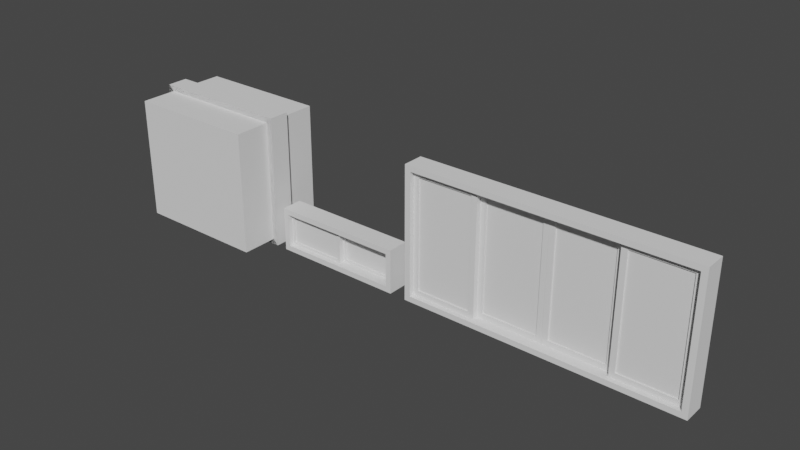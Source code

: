 # Source: window.blend  (saved by Blender 3.4.6; exported with 4.5.12 LTS)
import bpy
from mathutils import Matrix  # noqa: F401  (used for matrix-valued properties, if any)

bpy.ops.wm.read_factory_settings(use_empty=True)
scene = bpy.context.scene
scene.name = 'Scene'

# ---- collections
col_window = bpy.data.collections.new('Window'); scene.collection.children.link(col_window)
col_four = bpy.data.collections.new('Four'); col_window.children.link(col_four)
col_two = bpy.data.collections.new('Two'); col_window.children.link(col_two)
col_bathroom = bpy.data.collections.new('Bathroom'); col_window.children.link(col_bathroom)

# ---- world
world_world = bpy.data.worlds.new('World'); scene.world = world_world
world_world.use_nodes = True; world_world.node_tree.nodes.clear()
_N = world_world.node_tree.nodes; _L = world_world.node_tree.links
n0 = _N.new('ShaderNodeOutputWorld'); n0.name = 'World Output'; n0.location = (300, 300)
n1 = _N.new('ShaderNodeBackground'); n1.name = 'Background'; n1.location = (10, 300)
n1.inputs[0].default_value = (0.05088, 0.05088, 0.05088, 1.0)
_L.new(n1.outputs[0], n0.inputs[0])
n0.is_active_output = True
world_world.color = (0.05088, 0.05088, 0.05088)
world_world.use_sun_shadow = False
world_world.sun_shadow_jitter_overblur = 0.0

# ---- meshes
me_cube_011 = bpy.data.meshes.new('Cube.011')
me_cube_011.from_pydata([(0.25, 0.0125, 0.5), (0.25, 0.0125, -0.5), (0.25, -0.0125, 0.5), (0.25, -0.0125, -0.5), (-0.25, 0.0125, 0.5), (-0.25, 0.0125, -0.5), (-0.25, -0.0125, 0.5), (-0.25, -0.0125, -0.5)], [(5, 7), (0, 2), (6, 4), (3, 1)], [(3, 2, 6, 7), (5, 4, 0, 1)])
_uv = me_cube_011.uv_layers.new(name='UVMap')
_uv.uv.foreach_set('vector', [0.9367, 0.3376, 0.9367, 0.454, 0.8785, 0.454, 0.8785, 0.3376, 0.9313, 0.6985, 0.9313, 0.8149, 0.8731, 0.8149, 0.8731, 0.6985])
me_cube_011.use_mirror_vertex_groups = False
me_cube_011.update()
me_cube_011.normals_split_custom_set([tuple(v) for v in zip(*[iter([0.0, -1.0, 0.0, 0.0, -1.0, 0.0, 0.0, -1.0, 0.0, 0.0, -1.0, 0.0, 0.0, 1.0, 0.0, 0.0, 1.0, 0.0, 0.0, 1.0, 0.0, 0.0, 1.0, 0.0])] * 3)])
me_cube_010 = bpy.data.meshes.new('Cube.010')
me_cube_010.from_pydata([(0.25, 0.0125, 0.5), (0.25, 0.0125, -0.5), (0.25, -0.0125, 0.5), (0.25, -0.0125, -0.5), (-0.25, 0.0125, 0.5), (-0.25, 0.0125, -0.5), (-0.25, -0.0125, 0.5), (-0.25, -0.0125, -0.5)], [(5, 7), (0, 2), (6, 4), (3, 1)], [(3, 2, 6, 7), (5, 4, 0, 1)])
_uv = me_cube_010.uv_layers.new(name='UVMap')
_uv.uv.foreach_set('vector', [0.9328, 0.5821, 0.9328, 0.6985, 0.8746, 0.6985, 0.8746, 0.5821, 0.9328, 0.4657, 0.9328, 0.5821, 0.8746, 0.5821, 0.8746, 0.4657])
me_cube_010.use_mirror_vertex_groups = False
me_cube_010.update()
me_cube_010.normals_split_custom_set([tuple(v) for v in zip(*[iter([0.0, -1.0, 0.0, 0.0, -1.0, 0.0, 0.0, -1.0, 0.0, 0.0, -1.0, 0.0, 0.0, 1.0, 0.0, 0.0, 1.0, 0.0, 0.0, 1.0, 0.0, 0.0, 1.0, 0.0])] * 3)])
me_cube_009 = bpy.data.meshes.new('Cube.009')
me_cube_009.from_pydata([(0.25, 0.0125, 0.5), (0.25, 0.0125, -0.5), (0.25, -0.0125, 0.5), (0.25, -0.0125, -0.5), (-0.25, 0.0125, 0.5), (-0.25, 0.0125, -0.5), (-0.25, -0.0125, 0.5), (-0.25, -0.0125, -0.5)], [(5, 7), (0, 2), (6, 4), (3, 1)], [(3, 2, 6, 7), (5, 4, 0, 1)])
_uv = me_cube_009.uv_layers.new(name='UVMap')
_uv.uv.foreach_set('vector', [0.8731, 0.6985, 0.8731, 0.8149, 0.8149, 0.8149, 0.8149, 0.6985, 0.8785, 0.3376, 0.8785, 0.454, 0.8203, 0.454, 0.8203, 0.3376])
me_cube_009.use_mirror_vertex_groups = False
me_cube_009.update()
me_cube_009.normals_split_custom_set([tuple(v) for v in zip(*[iter([0.0, -1.0, 0.0, 0.0, -1.0, 0.0, 0.0, -1.0, 0.0, 0.0, -1.0, 0.0, 0.0, 1.0, 0.0, 0.0, 1.0, 0.0, 0.0, 1.0, 0.0, 0.0, 1.0, 0.0])] * 3)])
me_cube_008 = bpy.data.meshes.new('Cube.008')
me_cube_008.from_pydata([(0.25, 0.0125, 0.5), (0.25, 0.0125, -0.5), (0.25, -0.0125, 0.5), (0.25, -0.0125, -0.5), (-0.25, 0.0125, 0.5), (-0.25, 0.0125, -0.5), (-0.25, -0.0125, 0.5), (-0.25, -0.0125, -0.5)], [(5, 7), (0, 2), (6, 4), (3, 1)], [(3, 2, 6, 7), (5, 4, 0, 1)])
_uv = me_cube_008.uv_layers.new(name='UVMap')
_uv.uv.foreach_set('vector', [0.9313, 0.8149, 0.9313, 0.9313, 0.8731, 0.9313, 0.8731, 0.8149, 0.7567, 0.8149, 0.7567, 0.9313, 0.6985, 0.9313, 0.6985, 0.8149])
me_cube_008.use_mirror_vertex_groups = False
me_cube_008.update()
me_cube_008.normals_split_custom_set([tuple(v) for v in zip(*[iter([0.0, -1.0, 0.0, 0.0, -1.0, 0.0, 0.0, -1.0, 0.0, 0.0, -1.0, 0.0, 0.0, 1.0, 0.0, 0.0, 1.0, 0.0, 0.0, 1.0, 0.0, 0.0, 1.0, 0.0])] * 3)])
me_cube_012 = bpy.data.meshes.new('Cube.012')
me_cube_012.from_pydata([(-0.3, -0.025, -0.7104), (0.25, 0.025, 0.3396), (-0.3, -0.025, 0.3896), (0.25, 0.025, -0.6604), (-0.3, 0.025, -0.7104), (0.25, -0.025, 0.3396), (-0.3, 0.025, 0.3896), (0.25, -0.025, -0.6604), (-0.25, 0.025, 0.3396), (0.3, -0.025, -0.7104), (-0.25, 0.025, -0.6604), (0.3, -0.025, 0.3896), (0.3, 0.025, -0.7104), (-0.25, -0.025, 0.3396), (0.3, 0.025, 0.3896), (-0.25, -0.025, -0.6604)], [], [(0, 2, 6, 4), (10, 4, 6, 14, 12, 3, 1, 8), (12, 4, 10, 3), (12, 14, 11, 9), (7, 9, 11, 2, 0, 15, 13, 5), (15, 0, 9, 7), (8, 1, 5, 13), (8, 13, 15, 10), (10, 15, 7, 3), (5, 1, 3, 7)])
_uv = me_cube_012.uv_layers.new(name='UVMap')
_uv.uv.foreach_set('vector', [0.5763, 0.8265, 0.5763, 0.9546, 0.5704, 0.9546, 0.5704, 0.8265, 0.4133, 0.7043, 0.4191, 0.6985, 0.4191, 0.8265, 0.3492, 0.8265, 0.3492, 0.6985, 0.3551, 0.7043, 0.3551, 0.8207, 0.4133, 0.8207, 0.3492, 0.6985, 0.4191, 0.6985, 0.4133, 0.7043, 0.3551, 0.7043, 0.5821, 0.8265, 0.5821, 0.9546, 0.5763, 0.9546, 0.5763, 0.8265, 0.553, 0.7043, 0.5588, 0.6985, 0.5588, 0.8265, 0.4889, 0.8265, 0.4889, 0.6985, 0.4948, 0.7043, 0.4948, 0.8207, 0.553, 0.8207, 0.4948, 0.7043, 0.4889, 0.6985, 0.5588, 0.6985, 0.553, 0.7043, 0.6927, 0.8265, 0.6927, 0.8847, 0.6868, 0.8847, 0.6868, 0.8265, 0.6112, 0.943, 0.6054, 0.943, 0.6054, 0.8265, 0.6112, 0.8265, 0.6922, 0.291, 0.6864, 0.291, 0.6864, 0.2328, 0.6922, 0.2328, 0.6054, 0.943, 0.5995, 0.943, 0.5995, 0.8265, 0.6054, 0.8265])
me_cube_012.update()
me_cube_012.normals_split_custom_set([tuple(v) for v in zip(*[iter([-1.0, 0.0, 0.0, -1.0, 0.0, 0.0, -1.0, 0.0, 0.0, -1.0, 0.0, 0.0, 0.0, 1.0, 0.0, 0.0, 1.0, 0.0, 0.0, 1.0, 0.0, 0.0, 1.0, 0.0, 0.0, 1.0, 0.0, 0.0, 1.0, 0.0, 0.0, 1.0, 0.0, 0.0, 1.0, 0.0, 0.0, 1.0, 0.0, 0.0, 1.0, 0.0, 0.0, 1.0, 0.0, 0.0, 1.0, 0.0, 1.0, 0.0, 0.0, 1.0, 0.0, 0.0, 1.0, 0.0, 0.0, 1.0, 0.0, 0.0, 0.0, -1.0, 0.0, 0.0, -1.0, 0.0, 0.0, -1.0, 0.0, 0.0, -1.0, 0.0, 0.0, -1.0, 0.0, 0.0, -1.0, 0.0, 0.0, -1.0, 0.0, 0.0, -1.0, 0.0, 0.0, -1.0, 4.233e-09, 0.0, -1.0, 4.233e-09, 0.0, -1.0, 4.233e-09, 0.0, -1.0, 4.233e-09, 0.0, 0.0, -1.0, 0.0, 0.0, -1.0, 0.0, 0.0, -1.0, 0.0, 0.0, -1.0, 1.0, 0.0, 0.0, 1.0, 0.0, 0.0, 1.0, 0.0, 0.0, 1.0, 0.0, 0.0, 0.0, 0.0, 1.0, 0.0, 0.0, 1.0, 0.0, 0.0, 1.0, 0.0, 0.0, 1.0, -1.0, 0.0, 0.0, -1.0, 0.0, 0.0, -1.0, 0.0, 0.0, -1.0, 0.0, 0.0])] * 3)])
me_cube_013 = bpy.data.meshes.new('Cube.013')
me_cube_013.from_pydata([(-0.2065, -0.0321, -0.6505), (-0.194, 0.007897, -0.1505), (0.3435, 0.0179, 0.3995), (-0.194, 0.007897, -0.05048), (-0.2065, -0.0321, 0.4495), (0.3435, 0.0179, -0.6005), (-0.2065, 0.0179, -0.6505), (-0.169, 0.007897, -0.1505), (0.3435, -0.0321, 0.3995), (-0.169, 0.007897, -0.05048), (-0.2065, 0.0179, 0.4495), (0.3435, -0.0321, -0.6005), (-0.1565, 0.0179, 0.3995), (0.3935, -0.0321, -0.6505), (-0.1565, 0.0179, -0.6005), (0.3935, -0.0321, 0.4495), (0.3935, 0.0179, -0.6505), (-0.1565, -0.0321, 0.3995), (0.3935, 0.0179, 0.4495), (-0.1565, -0.0321, -0.6005), (-0.169, 0.0179, -0.1505), (-0.169, 0.0179, -0.05048), (-0.194, 0.0179, -0.1505), (-0.194, 0.0179, -0.05048)], [], [(0, 4, 10, 6), (12, 14, 20, 21), (14, 6, 10, 18, 16, 5, 2, 12, 21, 23, 22, 20), (16, 6, 14, 5), (16, 18, 15, 13), (15, 4, 0, 19, 17, 8, 11, 13), (19, 0, 13, 11), (12, 2, 8, 17), (12, 17, 19, 14), (14, 19, 11, 5), (8, 2, 5, 11), (23, 3, 1, 22), (20, 7, 9, 21), (7, 1, 3, 9), (22, 1, 7, 20), (9, 3, 23, 21)])
me_cube_013.polygons.foreach_set('material_index', [0, 0, 0, 0, 0, 0, 0, 0, 0, 0, 0, 567, 567, 567, 567, 567])
_uv = me_cube_013.uv_layers.new(name='UVMap')
_uv.uv.foreach_set('vector', [0.5937, 0.8265, 0.5937, 0.9546, 0.5879, 0.9546, 0.5879, 0.8265, 0.4831, 0.8207, 0.4831, 0.7043, 0.4846, 0.7567, 0.4846, 0.7683, 0.4831, 0.7043, 0.4889, 0.6985, 0.4889, 0.8265, 0.4191, 0.8265, 0.4191, 0.6985, 0.4249, 0.7043, 0.4249, 0.8207, 0.4831, 0.8207, 0.4846, 0.7683, 0.4875, 0.7683, 0.4875, 0.7567, 0.4846, 0.7567, 0.4191, 0.6985, 0.4889, 0.6985, 0.4831, 0.7043, 0.4249, 0.7043, 0.5879, 0.8265, 0.5879, 0.9546, 0.5821, 0.9546, 0.5821, 0.8265, 0.1397, 0.8265, 0.06985, 0.8265, 0.06985, 0.6985, 0.07567, 0.7043, 0.07567, 0.8207, 0.1339, 0.8207, 0.1339, 0.7043, 0.1397, 0.6985, 0.07567, 0.7043, 0.06985, 0.6985, 0.1397, 0.6985, 0.1339, 0.7043, 0.5122, 0.8731, 0.5122, 0.9313, 0.5064, 0.9313, 0.5064, 0.8731, 0.6636, 0.943, 0.6577, 0.943, 0.6577, 0.8265, 0.6636, 0.8265, 0.4959, 0.9313, 0.4901, 0.9313, 0.4901, 0.8731, 0.4959, 0.8731, 0.6694, 0.943, 0.6636, 0.943, 0.6636, 0.8265, 0.6694, 0.8265, 0.7142, 0.3027, 0.713, 0.3027, 0.713, 0.291, 0.7142, 0.291, 0.7119, 0.291, 0.713, 0.291, 0.713, 0.3027, 0.7119, 0.3027, 0.6985, 0.291, 0.7014, 0.291, 0.7014, 0.3027, 0.6985, 0.3027, 0.6817, 0.2939, 0.6806, 0.2939, 0.6806, 0.291, 0.6817, 0.291, 0.6806, 0.2969, 0.6806, 0.2939, 0.6817, 0.2939, 0.6817, 0.2969])
me_cube_013.update()
me_cube_013.normals_split_custom_set([tuple(v) for v in zip(*[iter([-1.0, 0.0, 0.0, -1.0, 0.0, 0.0, -1.0, 0.0, 0.0, -1.0, 0.0, 0.0, 0.0, 1.0, 0.0, 0.0, 1.0, 0.0, 0.0, 1.0, 0.0, 0.0, 1.0, 0.0, 0.0, 1.0, -5.437e-09, 0.0, 1.0, -5.437e-09, 0.0, 1.0, -5.437e-09, 0.0, 1.0, -5.437e-09, 0.0, 1.0, -5.437e-09, 0.0, 1.0, -5.437e-09, 0.0, 1.0, -5.437e-09, 0.0, 1.0, -5.437e-09, 0.0, 1.0, -5.437e-09, 0.0, 1.0, -5.437e-09, 0.0, 1.0, -5.437e-09, 0.0, 1.0, -5.437e-09, 0.0, 1.0, 0.0, 0.0, 1.0, 0.0, 0.0, 1.0, 0.0, 0.0, 1.0, 0.0, 1.0, 0.0, 0.0, 1.0, 0.0, 0.0, 1.0, 0.0, 0.0, 1.0, 0.0, 0.0, 0.0, -1.0, 7.907e-09, 0.0, -1.0, 7.907e-09, 0.0, -1.0, 7.907e-09, 0.0, -1.0, 7.907e-09, 0.0, -1.0, 7.907e-09, 0.0, -1.0, 7.907e-09, 0.0, -1.0, 7.907e-09, 0.0, -1.0, 7.907e-09, 0.0, -1.0, -3.81e-08, 0.0, -1.0, -3.81e-08, 0.0, -1.0, -3.81e-08, 0.0, -1.0, -3.81e-08, 0.0, 0.0, -1.0, 0.0, 0.0, -1.0, 0.0, 0.0, -1.0, 0.0, 0.0, -1.0, 1.0, 0.0, 0.0, 1.0, 0.0, 0.0, 1.0, 0.0, 0.0, 1.0, 0.0, 0.0, 0.0, 0.0, 1.0, 0.0, 0.0, 1.0, 0.0, 0.0, 1.0, 0.0, 0.0, 1.0, -1.0, 0.0, 0.0, -1.0, 0.0, 0.0, -1.0, 0.0, 0.0, -1.0, 0.0, 0.0, 1.0, 0.0, 0.0, 1.0, 0.0, 0.0, 1.0, 0.0, 0.0, 1.0, 0.0, 0.0, -1.0, 0.0, 0.0, -1.0, 0.0, 0.0, -1.0, 0.0, 0.0, -1.0, 0.0, 0.0, 0.0, 1.0, 0.0, 0.0, 1.0, 0.0, 0.0, 1.0, 0.0, 0.0, 1.0, 0.0, 0.0, 0.0, 1.0, 0.0, 0.0, 1.0, 0.0, 0.0, 1.0, 0.0, 0.0, 1.0, 0.0, 0.0, -1.0, 0.0, 0.0, -1.0, 0.0, 0.0, -1.0, 0.0, 0.0, -1.0])] * 3)])
me_cube_015 = bpy.data.meshes.new('Cube.015')
me_cube_015.from_pydata([(-0.3935, -0.0321, -0.6505), (0.169, 0.007897, -0.1505), (0.1565, 0.0179, 0.3995), (0.169, 0.007897, -0.05048), (-0.3935, -0.0321, 0.4495), (0.1565, 0.0179, -0.6005), (-0.3935, 0.0179, -0.6505), (0.194, 0.007897, -0.1505), (0.1565, -0.0321, 0.3995), (0.194, 0.007897, -0.05048), (-0.3935, 0.0179, 0.4495), (0.1565, -0.0321, -0.6005), (-0.3435, 0.0179, 0.3995), (0.2065, -0.0321, -0.6505), (-0.3435, 0.0179, -0.6005), (0.2065, -0.0321, 0.4495), (0.2065, 0.0179, -0.6505), (-0.3435, -0.0321, 0.3995), (0.2065, 0.0179, 0.4495), (-0.3435, -0.0321, -0.6005), (0.194, 0.0179, -0.1505), (0.194, 0.0179, -0.05048), (0.169, 0.0179, -0.1505), (0.169, 0.0179, -0.05048)], [], [(0, 4, 10, 6), (12, 14, 6, 10, 18, 16, 5, 22, 20, 21, 23, 2), (22, 5, 2, 23), (16, 6, 14, 5), (16, 18, 15, 13), (15, 4, 0, 19, 17, 8, 11, 13), (19, 0, 13, 11), (12, 2, 8, 17), (12, 17, 19, 14), (14, 19, 11, 5), (8, 2, 5, 11), (23, 3, 1, 22), (20, 7, 9, 21), (7, 1, 3, 9), (22, 1, 7, 20), (9, 3, 23, 21)])
me_cube_015.polygons.foreach_set('material_index', [0, 0, 0, 0, 0, 0, 0, 0, 0, 0, 0, 567, 567, 567, 567, 567])
_uv = me_cube_015.uv_layers.new(name='UVMap')
_uv.uv.foreach_set('vector', [0.5402, 0.8265, 0.5402, 0.9546, 0.5343, 0.9546, 0.5343, 0.8265, 0.06403, 0.8207, 0.06403, 0.7043, 0.06985, 0.6985, 0.06985, 0.8265, 0.0, 0.8265, 1.49e-08, 0.6985, 0.005821, 0.7043, 0.004366, 0.7567, 0.001455, 0.7567, 0.001455, 0.7683, 0.004366, 0.7683, 0.005821, 0.8207, 0.004366, 0.7567, 0.005821, 0.7043, 0.005821, 0.8207, 0.004366, 0.7683, 1.49e-08, 0.6985, 0.06985, 0.6985, 0.06403, 0.7043, 0.005821, 0.7043, 0.5646, 0.8265, 0.5646, 0.9546, 0.5588, 0.9546, 0.5588, 0.8265, 0.6985, 0.8265, 0.6286, 0.8265, 0.6286, 0.6985, 0.6345, 0.7043, 0.6345, 0.8207, 0.6927, 0.8207, 0.6927, 0.7043, 0.6985, 0.6985, 0.6345, 0.7043, 0.6286, 0.6985, 0.6985, 0.6985, 0.6927, 0.7043, 0.3795, 0.8847, 0.3795, 0.943, 0.3737, 0.943, 0.3737, 0.8847, 0.6577, 0.943, 0.6519, 0.943, 0.6519, 0.8265, 0.6577, 0.8265, 0.5239, 0.9313, 0.518, 0.9313, 0.518, 0.8731, 0.5239, 0.8731, 0.6345, 0.943, 0.6286, 0.943, 0.6286, 0.8265, 0.6345, 0.8265, 0.7119, 0.3027, 0.7107, 0.3027, 0.7107, 0.291, 0.7119, 0.291, 0.7084, 0.291, 0.7095, 0.291, 0.7095, 0.3027, 0.7084, 0.3027, 0.7043, 0.291, 0.7072, 0.291, 0.7072, 0.3027, 0.7043, 0.3027, 0.6829, 0.2969, 0.6817, 0.2969, 0.6817, 0.2939, 0.6829, 0.2939, 0.6806, 0.2998, 0.6806, 0.2969, 0.6817, 0.2969, 0.6817, 0.2998])
me_cube_015.update()
me_cube_015.normals_split_custom_set([tuple(v) for v in zip(*[iter([-1.0, 0.0, 0.0, -1.0, 0.0, 0.0, -1.0, 0.0, 0.0, -1.0, 0.0, 0.0, 0.0, 1.0, -1.064e-09, 0.0, 1.0, -1.064e-09, 0.0, 1.0, -1.064e-09, 0.0, 1.0, -1.064e-09, 0.0, 1.0, -1.064e-09, 0.0, 1.0, -1.064e-09, 0.0, 1.0, -1.064e-09, 0.0, 1.0, -1.064e-09, 0.0, 1.0, -1.064e-09, 0.0, 1.0, -1.064e-09, 0.0, 1.0, -1.064e-09, 0.0, 1.0, -1.064e-09, 0.0, 1.0, 0.0, 0.0, 1.0, 0.0, 0.0, 1.0, 0.0, 0.0, 1.0, 0.0, 0.0, 1.0, 0.0, 0.0, 1.0, 0.0, 0.0, 1.0, 0.0, 0.0, 1.0, 0.0, 1.0, 0.0, 0.0, 1.0, 0.0, 0.0, 1.0, 0.0, 0.0, 1.0, 0.0, 0.0, 0.0, -1.0, 0.0, 0.0, -1.0, 0.0, 0.0, -1.0, 0.0, 0.0, -1.0, 0.0, 0.0, -1.0, 0.0, 0.0, -1.0, 0.0, 0.0, -1.0, 0.0, 0.0, -1.0, 0.0, 0.0, -1.0, 0.0, 0.0, -1.0, 0.0, 0.0, -1.0, 0.0, 0.0, -1.0, 0.0, 0.0, 0.0, -1.0, 0.0, 0.0, -1.0, 0.0, 0.0, -1.0, 0.0, 0.0, -1.0, 1.0, 0.0, 0.0, 1.0, 0.0, 0.0, 1.0, 0.0, 0.0, 1.0, 0.0, 0.0, 0.0, 0.0, 1.0, 0.0, 0.0, 1.0, 0.0, 0.0, 1.0, 0.0, 0.0, 1.0, -1.0, 0.0, 0.0, -1.0, 0.0, 0.0, -1.0, 0.0, 0.0, -1.0, 0.0, 0.0, 1.0, 0.0, 0.0, 1.0, 0.0, 0.0, 1.0, 0.0, 0.0, 1.0, 0.0, 0.0, -1.0, 0.0, 0.0, -1.0, 0.0, 0.0, -1.0, 0.0, 0.0, -1.0, 0.0, 0.0, 0.0, 1.0, 0.0, 0.0, 1.0, 0.0, 0.0, 1.0, 0.0, 0.0, 1.0, 0.0, 0.0, 0.0, 1.0, 0.0, 0.0, 1.0, 0.0, 0.0, 1.0, 0.0, 0.0, 1.0, 0.0, 0.0, -1.0, 0.0, 0.0, -1.0, 0.0, 0.0, -1.0, 0.0, 0.0, -1.0])] * 3)])
me_cube_014 = bpy.data.meshes.new('Cube.014')
me_cube_014.from_pydata([(-0.3, -0.025, -0.7104), (0.25, 0.025, 0.3396), (-0.3, -0.025, 0.3896), (0.25, 0.025, -0.6604), (-0.3, 0.025, -0.7104), (0.25, -0.025, 0.3396), (-0.3, 0.025, 0.3896), (0.25, -0.025, -0.6604), (-0.25, 0.025, 0.3396), (0.3, -0.025, -0.7104), (-0.25, 0.025, -0.6604), (0.3, -0.025, 0.3896), (0.3, 0.025, -0.7104), (-0.25, -0.025, 0.3396), (0.3, 0.025, 0.3896), (-0.25, -0.025, -0.6604)], [], [(0, 2, 6, 4), (10, 4, 6, 14, 12, 3, 1, 8), (12, 4, 10, 3), (12, 14, 11, 9), (7, 9, 11, 2, 0, 15, 13, 5), (15, 0, 9, 7), (8, 1, 5, 13), (8, 13, 15, 10), (10, 15, 7, 3), (5, 1, 3, 7)])
_uv = me_cube_014.uv_layers.new(name='UVMap')
_uv.uv.foreach_set('vector', [0.5704, 0.8265, 0.5704, 0.9546, 0.5646, 0.9546, 0.5646, 0.8265, 0.2037, 0.7043, 0.2095, 0.6985, 0.2095, 0.8265, 0.1397, 0.8265, 0.1397, 0.6985, 0.1455, 0.7043, 0.1455, 0.8207, 0.2037, 0.8207, 0.1397, 0.6985, 0.2095, 0.6985, 0.2037, 0.7043, 0.1455, 0.7043, 0.546, 0.8265, 0.546, 0.9546, 0.5402, 0.9546, 0.5402, 0.8265, 0.2736, 0.7043, 0.2794, 0.6985, 0.2794, 0.8265, 0.2095, 0.8265, 0.2095, 0.6985, 0.2154, 0.7043, 0.2154, 0.8207, 0.2736, 0.8207, 0.2154, 0.7043, 0.2095, 0.6985, 0.2794, 0.6985, 0.2736, 0.7043, 0.698, 0.2328, 0.698, 0.291, 0.6922, 0.291, 0.6922, 0.2328, 0.5995, 0.943, 0.5937, 0.943, 0.5937, 0.8265, 0.5995, 0.8265, 0.6864, 0.291, 0.6806, 0.291, 0.6806, 0.2328, 0.6864, 0.2328, 0.617, 0.943, 0.6112, 0.943, 0.6112, 0.8265, 0.617, 0.8265])
me_cube_014.update()
me_cube_014.normals_split_custom_set([tuple(v) for v in zip(*[iter([-1.0, 0.0, 0.0, -1.0, 0.0, 0.0, -1.0, 0.0, 0.0, -1.0, 0.0, 0.0, 0.0, 1.0, 0.0, 0.0, 1.0, 0.0, 0.0, 1.0, 0.0, 0.0, 1.0, 0.0, 0.0, 1.0, 0.0, 0.0, 1.0, 0.0, 0.0, 1.0, 0.0, 0.0, 1.0, 0.0, 0.0, 1.0, 0.0, 0.0, 1.0, 0.0, 0.0, 1.0, 0.0, 0.0, 1.0, 0.0, 1.0, 0.0, 0.0, 1.0, 0.0, 0.0, 1.0, 0.0, 0.0, 1.0, 0.0, 0.0, 0.0, -1.0, 0.0, 0.0, -1.0, 0.0, 0.0, -1.0, 0.0, 0.0, -1.0, 0.0, 0.0, -1.0, 0.0, 0.0, -1.0, 0.0, 0.0, -1.0, 0.0, 0.0, -1.0, 0.0, 0.0, -1.0, 4.233e-09, 0.0, -1.0, 4.233e-09, 0.0, -1.0, 4.233e-09, 0.0, -1.0, 4.233e-09, 0.0, 0.0, -1.0, 0.0, 0.0, -1.0, 0.0, 0.0, -1.0, 0.0, 0.0, -1.0, 1.0, 0.0, 0.0, 1.0, 0.0, 0.0, 1.0, 0.0, 0.0, 1.0, 0.0, 0.0, 0.0, 0.0, 1.0, 0.0, 0.0, 1.0, 0.0, 0.0, 1.0, 0.0, 0.0, 1.0, -1.0, 0.0, 0.0, -1.0, 0.0, 0.0, -1.0, 0.0, 0.0, -1.0, 0.0, 0.0])] * 3)])
me_cube = bpy.data.meshes.new('Cube')
me_cube.from_pydata([(1.25, 0.095, 0.6), (1.198, 0.095, 0.55), (1.25, 0.095, -0.6), (1.198, 0.095, -0.55), (1.25, -0.095, 0.6), (1.198, -0.095, 0.55), (1.25, -0.095, -0.6), (1.198, -0.095, -0.55), (-1.25, 0.095, 0.6), (-1.198, 0.095, 0.55), (-1.25, 0.095, -0.6), (-1.198, 0.095, -0.55), (-1.25, -0.095, 0.6), (-1.198, -0.095, 0.55), (-1.198, -0.095, -0.55), (-1.25, -0.095, -0.6)], [], [(14, 13, 12, 15), (14, 15, 6, 4, 12, 13, 5, 7), (1, 0, 2, 3), (2, 10, 8, 0, 1, 9, 11, 3), (1, 5, 13, 9), (14, 11, 9, 13), (7, 3, 11, 14), (5, 1, 3, 7), (2, 0, 4, 6), (4, 0, 8, 12), (10, 2, 6, 15), (10, 15, 12, 8)])
_uv = me_cube.uv_layers.new(name='UVMap')
_uv.uv.foreach_set('vector', [0.8324, 0.006063, 0.7043, 0.006063, 0.6985, 0.0, 0.8382, 0.0, 0.8324, 0.006063, 0.8382, 0.0, 0.8382, 0.291, 0.6985, 0.291, 0.6985, 0.0, 0.7043, 0.006063, 0.7043, 0.285, 0.8324, 0.285, 0.844, 0.006063, 0.8382, 0.0, 0.9779, 0.0, 0.9721, 0.006063, 0.9779, 0.0, 0.9779, 0.291, 0.8382, 0.291, 0.8382, 0.0, 0.844, 0.006063, 0.844, 0.285, 0.9721, 0.285, 0.9721, 0.006063, 1.0, 0.2789, 0.9779, 0.2789, 0.9779, 0.0, 1.0, 0.0, 0.1618, 0.8265, 0.1839, 0.8265, 0.1839, 0.9546, 0.1618, 0.9546, 0.977, 0.4657, 0.9992, 0.4657, 0.9992, 0.7446, 0.977, 0.7446, 0.1618, 0.9546, 0.1397, 0.9546, 0.1397, 0.8265, 0.1618, 0.8265, 0.9534, 0.8149, 0.9534, 0.9546, 0.9313, 0.9546, 0.9313, 0.8149, 0.9328, 0.4657, 0.9549, 0.4657, 0.9549, 0.7567, 0.9328, 0.7567, 0.977, 0.4657, 0.977, 0.7567, 0.9549, 0.7567, 0.9549, 0.4657, 0.9367, 0.3143, 0.9588, 0.3143, 0.9588, 0.454, 0.9367, 0.454])
me_cube.use_mirror_vertex_groups = False
me_cube.update()
me_cube.normals_split_custom_set([tuple(v) for v in zip(*[iter([0.0, -1.0, 0.0, 0.0, -1.0, 0.0, 0.0, -1.0, 0.0, 0.0, -1.0, 0.0, 0.0, -1.0, 0.0, 0.0, -1.0, 0.0, 0.0, -1.0, 0.0, 0.0, -1.0, 0.0, 0.0, -1.0, 0.0, 0.0, -1.0, 0.0, 0.0, -1.0, 0.0, 0.0, -1.0, 0.0, 0.0, 1.0, 0.0, 0.0, 1.0, 0.0, 0.0, 1.0, 0.0, 0.0, 1.0, 0.0, 0.0, 1.0, 0.0, 0.0, 1.0, 0.0, 0.0, 1.0, 0.0, 0.0, 1.0, 0.0, 0.0, 1.0, 0.0, 0.0, 1.0, 0.0, 0.0, 1.0, 0.0, 0.0, 1.0, 0.0, 0.0, 0.0, -1.0, 0.0, 0.0, -1.0, 0.0, 0.0, -1.0, 0.0, 0.0, -1.0, 1.0, 0.0, 0.0, 1.0, 0.0, 0.0, 1.0, 0.0, 0.0, 1.0, 0.0, 0.0, 0.0, 0.0, 1.0, 0.0, 0.0, 1.0, 0.0, 0.0, 1.0, 0.0, 0.0, 1.0, -1.0, 0.0, 0.0, -1.0, 0.0, 0.0, -1.0, 0.0, 0.0, -1.0, 0.0, 0.0, 1.0, 0.0, 0.0, 1.0, 0.0, 0.0, 1.0, 0.0, 0.0, 1.0, 0.0, 0.0, 0.0, 0.0, 1.0, 0.0, 0.0, 1.0, 0.0, 0.0, 1.0, 0.0, 0.0, 1.0, 0.0, 0.0, -1.0, 0.0, 0.0, -1.0, 0.0, 0.0, -1.0, 0.0, 0.0, -1.0, -1.0, 0.0, 0.0, -1.0, 0.0, 0.0, -1.0, 0.0, 0.0, -1.0, 0.0, 0.0])] * 3)])
me_cube_001 = bpy.data.meshes.new('Cube.001')
me_cube_001.from_pydata([(-0.3935, -0.0321, -0.6505), (0.169, 0.007897, -0.1505), (0.1565, 0.0179, 0.3995), (0.169, 0.007897, -0.05048), (-0.3935, -0.0321, 0.4495), (0.1565, 0.0179, -0.6005), (-0.3935, 0.0179, -0.6505), (0.194, 0.007897, -0.1505), (0.1565, -0.0321, 0.3995), (0.194, 0.007897, -0.05048), (-0.3935, 0.0179, 0.4495), (0.1565, -0.0321, -0.6005), (-0.3435, 0.0179, 0.3995), (0.2065, -0.0321, -0.6505), (-0.3435, 0.0179, -0.6005), (0.2065, -0.0321, 0.4495), (0.2065, 0.0179, -0.6505), (-0.3435, -0.0321, 0.3995), (0.2065, 0.0179, 0.4495), (-0.3435, -0.0321, -0.6005), (0.194, 0.0179, -0.1505), (0.194, 0.0179, -0.05048), (0.169, 0.0179, -0.1505), (0.169, 0.0179, -0.05048)], [], [(0, 4, 10, 6), (12, 14, 6, 10, 18, 16, 5, 22, 20, 21, 23, 2), (22, 5, 2, 23), (16, 6, 14, 5), (16, 18, 15, 13), (15, 4, 0, 19, 17, 8, 11, 13), (19, 0, 13, 11), (12, 2, 8, 17), (12, 17, 19, 14), (14, 19, 11, 5), (8, 2, 5, 11), (23, 3, 1, 22), (20, 7, 9, 21), (7, 1, 3, 9), (22, 1, 7, 20), (9, 3, 23, 21)])
me_cube_001.polygons.foreach_set('material_index', [0, 0, 0, 0, 0, 0, 0, 0, 0, 0, 0, 567, 567, 567, 567, 567])
_uv = me_cube_001.uv_layers.new(name='UVMap')
_uv.uv.foreach_set('vector', [0.5518, 0.8265, 0.5518, 0.9546, 0.546, 0.9546, 0.546, 0.8265, 0.6228, 0.8207, 0.6228, 0.7043, 0.6286, 0.6985, 0.6286, 0.8265, 0.5588, 0.8265, 0.5588, 0.6985, 0.5646, 0.7043, 0.5632, 0.7567, 0.5602, 0.7567, 0.5602, 0.7683, 0.5632, 0.7683, 0.5646, 0.8207, 0.5632, 0.7567, 0.5646, 0.7043, 0.5646, 0.8207, 0.5632, 0.7683, 0.5588, 0.6985, 0.6286, 0.6985, 0.6228, 0.7043, 0.5646, 0.7043, 0.5576, 0.8265, 0.5576, 0.9546, 0.5518, 0.9546, 0.5518, 0.8265, 0.3492, 0.8265, 0.2794, 0.8265, 0.2794, 0.6985, 0.2852, 0.7043, 0.2852, 0.8207, 0.3434, 0.8207, 0.3434, 0.7043, 0.3492, 0.6985, 0.2852, 0.7043, 0.2794, 0.6985, 0.3492, 0.6985, 0.3434, 0.7043, 0.9371, 0.7567, 0.9371, 0.8149, 0.9313, 0.8149, 0.9313, 0.7567, 0.6403, 0.943, 0.6345, 0.943, 0.6345, 0.8265, 0.6403, 0.8265, 0.3737, 0.943, 0.3679, 0.943, 0.3679, 0.8847, 0.3737, 0.8847, 0.6228, 0.943, 0.617, 0.943, 0.617, 0.8265, 0.6228, 0.8265, 0.7107, 0.3027, 0.7095, 0.3027, 0.7095, 0.291, 0.7107, 0.291, 0.7072, 0.291, 0.7084, 0.291, 0.7084, 0.3027, 0.7072, 0.3027, 0.7014, 0.291, 0.7043, 0.291, 0.7043, 0.3027, 0.7014, 0.3027, 0.6829, 0.2939, 0.6817, 0.2939, 0.6817, 0.291, 0.6829, 0.291, 0.6817, 0.2998, 0.6817, 0.2969, 0.6829, 0.2969, 0.6829, 0.2998])
me_cube_001.update()
me_cube_001.normals_split_custom_set([tuple(v) for v in zip(*[iter([-1.0, 0.0, 0.0, -1.0, 0.0, 0.0, -1.0, 0.0, 0.0, -1.0, 0.0, 0.0, 0.0, 1.0, -1.064e-09, 0.0, 1.0, -1.064e-09, 0.0, 1.0, -1.064e-09, 0.0, 1.0, -1.064e-09, 0.0, 1.0, -1.064e-09, 0.0, 1.0, -1.064e-09, 0.0, 1.0, -1.064e-09, 0.0, 1.0, -1.064e-09, 0.0, 1.0, -1.064e-09, 0.0, 1.0, -1.064e-09, 0.0, 1.0, -1.064e-09, 0.0, 1.0, -1.064e-09, 0.0, 1.0, 0.0, 0.0, 1.0, 0.0, 0.0, 1.0, 0.0, 0.0, 1.0, 0.0, 0.0, 1.0, 0.0, 0.0, 1.0, 0.0, 0.0, 1.0, 0.0, 0.0, 1.0, 0.0, 1.0, 0.0, 0.0, 1.0, 0.0, 0.0, 1.0, 0.0, 0.0, 1.0, 0.0, 0.0, 0.0, -1.0, 0.0, 0.0, -1.0, 0.0, 0.0, -1.0, 0.0, 0.0, -1.0, 0.0, 0.0, -1.0, 0.0, 0.0, -1.0, 0.0, 0.0, -1.0, 0.0, 0.0, -1.0, 0.0, 0.0, -1.0, 0.0, 0.0, -1.0, 0.0, 0.0, -1.0, 0.0, 0.0, -1.0, 0.0, 0.0, 0.0, -1.0, 0.0, 0.0, -1.0, 0.0, 0.0, -1.0, 0.0, 0.0, -1.0, 1.0, 0.0, 0.0, 1.0, 0.0, 0.0, 1.0, 0.0, 0.0, 1.0, 0.0, 0.0, 0.0, 0.0, 1.0, 0.0, 0.0, 1.0, 0.0, 0.0, 1.0, 0.0, 0.0, 1.0, -1.0, 0.0, 0.0, -1.0, 0.0, 0.0, -1.0, 0.0, 0.0, -1.0, 0.0, 0.0, 1.0, 0.0, 0.0, 1.0, 0.0, 0.0, 1.0, 0.0, 0.0, 1.0, 0.0, 0.0, -1.0, 0.0, 0.0, -1.0, 0.0, 0.0, -1.0, 0.0, 0.0, -1.0, 0.0, 0.0, 0.0, 1.0, 0.0, 0.0, 1.0, 0.0, 0.0, 1.0, 0.0, 0.0, 1.0, 0.0, 0.0, 0.0, 1.0, 0.0, 0.0, 1.0, 0.0, 0.0, 1.0, 0.0, 0.0, 1.0, 0.0, 0.0, -1.0, 0.0, 0.0, -1.0, 0.0, 0.0, -1.0, 0.0, 0.0, -1.0])] * 3)])
me_cube_006 = bpy.data.meshes.new('Cube.006')
me_cube_006.from_pydata([(0.25, 0.0125, 0.5), (0.25, 0.0125, -0.5), (0.25, -0.0125, 0.5), (0.25, -0.0125, -0.5), (-0.25, 0.0125, 0.5), (-0.25, 0.0125, -0.5), (-0.25, -0.0125, 0.5), (-0.25, -0.0125, -0.5)], [(5, 7), (0, 2), (6, 4), (3, 1)], [(3, 2, 6, 7), (5, 4, 0, 1)])
_uv = me_cube_006.uv_layers.new(name='UVMap')
_uv.uv.foreach_set('vector', [0.7567, 0.6985, 0.7567, 0.8149, 0.6985, 0.8149, 0.6985, 0.6985, 0.8149, 0.6985, 0.8149, 0.8149, 0.7567, 0.8149, 0.7567, 0.6985])
me_cube_006.use_mirror_vertex_groups = False
me_cube_006.update()
me_cube_006.normals_split_custom_set([tuple(v) for v in zip(*[iter([0.0, -1.0, 0.0, 0.0, -1.0, 0.0, 0.0, -1.0, 0.0, 0.0, -1.0, 0.0, 0.0, 1.0, 0.0, 0.0, 1.0, 0.0, 0.0, 1.0, 0.0, 0.0, 1.0, 0.0])] * 3)])
me_cube_020 = bpy.data.meshes.new('Cube.020')
me_cube_020.from_pydata([(0.25, 0.0125, 0.5), (0.25, 0.0125, -0.5), (0.25, -0.0125, 0.5), (0.25, -0.0125, -0.5), (-0.25, 0.0125, 0.5), (-0.25, 0.0125, -0.5), (-0.25, -0.0125, 0.5), (-0.25, -0.0125, -0.5)], [(5, 7), (0, 2), (6, 4), (3, 1)], [(3, 2, 6, 7), (5, 4, 0, 1)])
_uv = me_cube_020.uv_layers.new(name='UVMap')
_uv.uv.foreach_set('vector', [0.8149, 0.8149, 0.8149, 0.9313, 0.7567, 0.9313, 0.7567, 0.8149, 0.8731, 0.8149, 0.8731, 0.9313, 0.8149, 0.9313, 0.8149, 0.8149])
me_cube_020.use_mirror_vertex_groups = False
me_cube_020.update()
me_cube_020.normals_split_custom_set([tuple(v) for v in zip(*[iter([0.0, -1.0, 0.0, 0.0, -1.0, 0.0, 0.0, -1.0, 0.0, 0.0, -1.0, 0.0, 0.0, 1.0, 0.0, 0.0, 1.0, 0.0, 0.0, 1.0, 0.0, 0.0, 1.0, 0.0])] * 3)])
me_cube_022 = bpy.data.meshes.new('Cube.022')
me_cube_022.from_pydata([(-0.1629, -0.025, -0.5924), (0.3871, 0.025, 0.4576), (-0.1629, -0.025, 0.5076), (0.3871, 0.025, -0.5424), (-0.1629, 0.025, -0.5924), (0.3871, -0.025, 0.4576), (-0.1629, 0.025, 0.5076), (0.3871, -0.025, -0.5424), (-0.1129, 0.025, 0.4576), (0.4371, -0.025, -0.5924), (-0.1129, 0.025, -0.5424), (0.4371, -0.025, 0.5076), (0.4371, 0.025, -0.5924), (-0.1129, -0.025, 0.4576), (0.4371, 0.025, 0.5076), (-0.1129, -0.025, -0.5424)], [(0, 4), (2, 6)], [(10, 4, 6, 14, 12, 3, 1, 8), (12, 4, 10, 3), (12, 14, 11, 9), (7, 9, 11, 2, 0, 15, 13, 5), (15, 0, 9, 7), (8, 1, 5, 13), (8, 13, 15, 10), (10, 15, 7, 3), (5, 1, 3, 7)])
_uv = me_cube_022.uv_layers.new(name='UVMap')
_uv.uv.foreach_set('vector', [0.8145, 0.3434, 0.8203, 0.3376, 0.8203, 0.4657, 0.7504, 0.4657, 0.7504, 0.3376, 0.7562, 0.3434, 0.7562, 0.4598, 0.8145, 0.4598, 0.7504, 0.3376, 0.8203, 0.3376, 0.8145, 0.3434, 0.7562, 0.3434, 0.5343, 0.8265, 0.5343, 0.9546, 0.5285, 0.9546, 0.5285, 0.8265, 0.7446, 0.3434, 0.7504, 0.3376, 0.7504, 0.4657, 0.6806, 0.4657, 0.6806, 0.3376, 0.6864, 0.3434, 0.6864, 0.4598, 0.7446, 0.4598, 0.6864, 0.3434, 0.6806, 0.3376, 0.7504, 0.3376, 0.7446, 0.3434, 0.6868, 0.8265, 0.6868, 0.8847, 0.681, 0.8847, 0.681, 0.8265, 0.6519, 0.943, 0.6461, 0.943, 0.6461, 0.8265, 0.6519, 0.8265, 0.4901, 0.9313, 0.4843, 0.9313, 0.4843, 0.8731, 0.4901, 0.8731, 0.6461, 0.943, 0.6403, 0.943, 0.6403, 0.8265, 0.6461, 0.8265])
me_cube_022.update()
me_cube_022.normals_split_custom_set([tuple(v) for v in zip(*[iter([0.0, 1.0, 0.0, 0.0, 1.0, 0.0, 0.0, 1.0, 0.0, 0.0, 1.0, 0.0, 0.0, 1.0, 0.0, 0.0, 1.0, 0.0, 0.0, 1.0, 0.0, 0.0, 1.0, 0.0, 0.0, 1.0, 0.0, 0.0, 1.0, 0.0, 0.0, 1.0, 0.0, 0.0, 1.0, 0.0, 1.0, 0.0, 0.0, 1.0, 0.0, 0.0, 1.0, 0.0, 0.0, 1.0, 0.0, 0.0, 0.0, -1.0, 0.0, 0.0, -1.0, 0.0, 0.0, -1.0, 0.0, 0.0, -1.0, 0.0, 0.0, -1.0, 0.0, 0.0, -1.0, 0.0, 0.0, -1.0, 0.0, 0.0, -1.0, 0.0, 0.0, -1.0, 0.0, 0.0, -1.0, 0.0, 0.0, -1.0, 0.0, 0.0, -1.0, 0.0, 0.0, 0.0, -1.0, 0.0, 0.0, -1.0, 0.0, 0.0, -1.0, 0.0, 0.0, -1.0, 1.0, 0.0, 0.0, 1.0, 0.0, 0.0, 1.0, 0.0, 0.0, 1.0, 0.0, 0.0, 0.0, 0.0, 1.0, 0.0, 0.0, 1.0, 0.0, 0.0, 1.0, 0.0, 0.0, 1.0, -1.0, 0.0, 0.0, -1.0, 0.0, 0.0, -1.0, 0.0, 0.0, -1.0, 0.0, 0.0])] * 3)])
me_cube_023 = bpy.data.meshes.new('Cube.023')
me_cube_023.from_pydata([(-0.5, -0.5, -0.5), (-0.4627, -0.5, -0.4596), (-0.5, -0.5, 0.5), (-0.4627, -0.5, 0.4596), (-0.5, 0.5, -0.5), (-0.4627, 0.5, -0.4596), (-0.5, 0.5, 0.5), (-0.4627, 0.5, 0.4596), (0.5, -0.5, -0.5), (0.4627, -0.5, -0.4596), (0.5, -0.5, 0.5), (0.4627, -0.5, 0.4596), (0.5, 0.5, -0.5), (0.4627, 0.5, -0.4596), (0.4627, 0.5, 0.4596), (0.5, 0.5, 0.5)], [], [(14, 15, 12, 13), (1, 3, 2, 0), (3, 1, 5, 7), (11, 14, 13, 9), (5, 1, 9, 13), (3, 7, 14, 11), (12, 4, 5, 13), (7, 5, 4, 6), (14, 7, 6, 15), (1, 0, 8, 9), (11, 9, 8, 10), (11, 10, 2, 3), (10, 8, 12, 15), (4, 12, 8, 0), (6, 2, 10, 15), (2, 6, 4, 0)])
me_cube_023.polygons.foreach_set('material_index', [0, 0, 568, 568, 568, 568, 568, 568, 0, 0, 568, 568, 568, 0, 568, 0])
_uv = me_cube_023.uv_layers.new(name='UVMap')
_uv.uv.foreach_set('vector', [0.3805, 0.6182, 0.3747, 0.6245, 0.3747, 0.4684, 0.3805, 0.4747, 0.3805, 0.006313, 0.3805, 0.1498, 0.3747, 0.1561, 0.3747, 0.0, 0.5308, 0.3122, 0.6743, 0.3122, 0.6743, 0.4684, 0.5308, 0.4684, 0.5308, 0.6245, 0.5308, 0.4684, 0.6743, 0.4684, 0.6743, 0.6245, 0.6753, 0.0, 0.6753, 0.1561, 0.5308, 0.1561, 0.5308, 0.0, 0.5308, 0.3122, 0.5308, 0.1561, 0.6753, 0.1561, 0.6753, 0.3122, 0.3747, 0.4684, 0.5308, 0.4684, 0.525, 0.4747, 0.3805, 0.4747, 0.525, 0.6182, 0.525, 0.4747, 0.5308, 0.4684, 0.5308, 0.6245, 0.3805, 0.6182, 0.525, 0.6182, 0.5308, 0.6245, 0.3747, 0.6245, 0.3805, 0.006313, 0.3747, 0.0, 0.5308, 0.0, 0.525, 0.006313, 0.525, 0.1498, 0.525, 0.006313, 0.5308, 0.0, 0.5308, 0.1561, 0.525, 0.1498, 0.5308, 0.1561, 0.3747, 0.1561, 0.3805, 0.1498, 0.1561, 0.5464, 0.1561, 0.3903, 0.3122, 0.3903, 0.3122, 0.5464, 0.0, 0.3903, 0.1561, 0.3903, 0.1561, 0.5464, 0.0, 0.5464, 0.5308, 0.3122, 0.5308, 0.4684, 0.3747, 0.4684, 0.3747, 0.3122, 0.5308, 0.3122, 0.3747, 0.3122, 0.3747, 0.1561, 0.5308, 0.1561])
me_cube_023.update()
me_cube_002 = bpy.data.meshes.new('Cube.002')
me_cube_002.from_pydata([(-0.9874, -1.0, -1.014), (-0.9874, -1.0, 0.9865), (-0.9874, 1.0, -1.014), (-0.9874, 1.0, 0.9865), (1.013, -1.0, -1.014), (1.013, -1.0, 0.9865), (1.013, 1.0, -1.014), (1.013, 1.0, 0.9865), (-0.9082, 1.0, -0.9327), (-0.9082, 1.0, 0.9007), (0.938, 1.0, -0.9327), (0.938, 1.0, 0.9007), (0.938, -1.0, -0.9327), (0.938, -1.0, 0.9007), (-0.9082, -1.0, -0.9327), (-0.9082, -1.0, 0.9007)], [], [(0, 1, 3, 2), (8, 2, 3, 7, 6, 10, 11, 9), (6, 2, 8, 10), (6, 7, 5, 4), (12, 4, 5, 1, 0, 14, 15, 13), (14, 0, 4, 12), (2, 6, 4, 0), (7, 3, 1, 5), (14, 8, 9, 15), (13, 11, 10, 12), (12, 10, 8, 14), (9, 11, 13, 15)])
me_cube_002.polygons.foreach_set('material_index', [0, 0, 0, 0, 0, 0, 0, 0, 568, 568, 568, 568])
_uv = me_cube_002.uv_layers.new(name='UVMap')
_uv.uv.foreach_set('vector', [0.4657, 0.2328, 0.4657, 0.4657, 0.2328, 0.4657, 0.2328, 0.2328, 0.2236, 0.009414, 0.2328, 0.0, 0.2328, 0.2328, 0.0, 0.2328, 0.0, 0.0, 0.008689, 0.009414, 0.008689, 0.2228, 0.2236, 0.2228, 0.0, 0.0, 0.2328, 0.0, 0.2236, 0.009414, 0.008689, 0.009414, 0.4657, 0.0, 0.4657, 0.2328, 0.2328, 0.2328, 0.2328, 0.0, 0.2241, 0.2422, 0.2328, 0.2328, 0.2328, 0.4657, 0.0, 0.4657, 0.0, 0.2328, 0.009221, 0.2422, 0.009221, 0.4557, 0.2241, 0.4557, 0.009221, 0.2422, 0.0, 0.2328, 0.2328, 0.2328, 0.2241, 0.2422, 0.2328, 0.4657, 0.2328, 0.6985, 0.0, 0.6985, 0.0, 0.4657, 0.6985, 0.0, 0.6985, 0.2328, 0.4657, 0.2328, 0.4657, 0.0, 0.8746, 0.4657, 0.8746, 0.6985, 0.6612, 0.6985, 0.6612, 0.4657, 0.4477, 0.6985, 0.4477, 0.4657, 0.6612, 0.4657, 0.6612, 0.6985, 0.2328, 0.6985, 0.2328, 0.4657, 0.4477, 0.4657, 0.4477, 0.6985, 0.4657, 0.2328, 0.6806, 0.2328, 0.6806, 0.4657, 0.4657, 0.4657])
me_cube_002.update()
me_cube_005 = bpy.data.meshes.new('Cube.005')
me_cube_005.from_pydata([(-0.9208, -1.0, -0.9191), (-0.9208, -1.0, 0.9142), (-0.9208, 1.0, -0.9191), (-0.9208, 1.0, 0.9142), (0.9254, -1.0, -0.9191), (0.9254, -1.0, 0.9142), (0.9254, 1.0, -0.9191), (0.9254, 1.0, 0.9142)], [], [(0, 1, 3, 2), (2, 3, 7, 6), (6, 7, 5, 4), (4, 5, 1, 0), (2, 6, 4, 0), (7, 3, 1, 5)])
_uv = me_cube_005.uv_layers.new(name='UVMap')
_uv.uv.foreach_set('vector', [0.375, 0.0, 0.625, 0.0, 0.625, 0.25, 0.375, 0.25, 0.375, 0.25, 0.625, 0.25, 0.625, 0.5, 0.375, 0.5, 0.375, 0.5, 0.625, 0.5, 0.625, 0.75, 0.375, 0.75, 0.375, 0.75, 0.625, 0.75, 0.625, 1.0, 0.375, 1.0, 0.125, 0.5, 0.375, 0.5, 0.375, 0.75, 0.125, 0.75, 0.625, 0.5, 0.875, 0.5, 0.875, 0.75, 0.625, 0.75])
me_cube_005.update()
me_cube_003 = bpy.data.meshes.new('Cube.003')
me_cube_003.from_pydata([(-0.6, -0.095, -0.2), (-0.55, -0.095, -0.15), (-0.6, -0.095, 0.2), (-0.55, -0.095, 0.15), (-0.6, 0.095, -0.2), (-0.55, 0.095, -0.15), (-0.6, 0.095, 0.2), (-0.55, 0.095, 0.15), (0.6, -0.095, -0.2), (0.55, -0.095, -0.15), (0.6, -0.095, 0.2), (0.55, -0.095, 0.15), (0.6, 0.095, -0.2), (0.55, 0.095, -0.15), (0.55, 0.095, 0.15), (0.6, 0.095, 0.2)], [], [(14, 15, 12, 13), (12, 4, 6, 15, 14, 7, 5, 13), (1, 3, 2, 0), (1, 0, 8, 10, 2, 3, 11, 9), (3, 1, 5, 7), (11, 14, 13, 9), (5, 1, 9, 13), (3, 7, 14, 11), (6, 2, 10, 15), (2, 6, 4, 0), (4, 12, 8, 0), (10, 8, 12, 15)])
me_cube_003.polygons.foreach_set('material_index', [0, 0, 0, 0, 568, 568, 568, 568, 0, 0, 0, 0])
_uv = me_cube_003.uv_layers.new(name='UVMap')
_uv.uv.foreach_set('vector', [0.005821, 0.8324, 0.0, 0.8265, 0.04657, 0.8265, 0.04075, 0.8324, 0.04657, 0.8265, 0.04657, 0.9662, 0.0, 0.9662, 0.0, 0.8265, 0.005821, 0.8324, 0.005821, 0.9604, 0.04075, 0.9604, 0.04075, 0.8324, 0.08731, 0.8324, 0.05239, 0.8324, 0.04657, 0.8265, 0.09313, 0.8265, 0.08731, 0.8324, 0.09313, 0.8265, 0.09313, 0.9662, 0.04657, 0.9662, 0.04657, 0.8265, 0.05239, 0.8324, 0.05239, 0.9604, 0.08731, 0.9604, 0.6806, 0.3376, 0.6806, 0.3027, 0.7027, 0.3027, 0.7027, 0.3376, 0.7248, 0.3376, 0.7027, 0.3376, 0.7027, 0.3027, 0.7248, 0.3027, 0.2282, 0.9546, 0.2061, 0.9546, 0.2061, 0.8265, 0.2282, 0.8265, 0.1839, 0.8265, 0.2061, 0.8265, 0.2061, 0.9546, 0.1839, 0.9546, 0.1153, 0.9662, 0.09313, 0.9662, 0.09313, 0.8265, 0.1153, 0.8265, 0.5285, 0.8731, 0.5064, 0.8731, 0.5064, 0.8265, 0.5285, 0.8265, 0.1374, 0.8265, 0.1374, 0.9662, 0.1153, 0.9662, 0.1153, 0.8265, 0.4843, 0.8731, 0.4843, 0.8265, 0.5064, 0.8265, 0.5064, 0.8731])
me_cube_003.update()
me_cube_003.normals_split_custom_set([tuple(v) for v in zip(*[iter([0.0, 1.0, 0.0, 0.0, 1.0, 0.0, 0.0, 1.0, 0.0, 0.0, 1.0, 0.0, 0.0, 1.0, 0.0, 0.0, 1.0, 0.0, 0.0, 1.0, 0.0, 0.0, 1.0, 0.0, 0.0, 1.0, 0.0, 0.0, 1.0, 0.0, 0.0, 1.0, 0.0, 0.0, 1.0, 0.0, 0.0, -1.0, 0.0, 0.0, -1.0, 0.0, 0.0, -1.0, 0.0, 0.0, -1.0, 0.0, 0.0, -1.0, 0.0, 0.0, -1.0, 0.0, 0.0, -1.0, 0.0, 0.0, -1.0, 0.0, 0.0, -1.0, 0.0, 0.0, -1.0, 0.0, 0.0, -1.0, 0.0, 0.0, -1.0, 0.0, 1.0, 0.0, 0.0, 1.0, 0.0, 0.0, 1.0, 0.0, 0.0, 1.0, 0.0, 0.0, -1.0, 0.0, 0.0, -1.0, 0.0, 0.0, -1.0, 0.0, 0.0, -1.0, 0.0, 0.0, 0.0, 0.0, 1.0, 0.0, 0.0, 1.0, 0.0, 0.0, 1.0, 0.0, 0.0, 1.0, 0.0, 0.0, -1.0, 0.0, 0.0, -1.0, 0.0, 0.0, -1.0, 0.0, 0.0, -1.0, 0.0, 0.0, 1.0, 0.0, 0.0, 1.0, 0.0, 0.0, 1.0, 0.0, 0.0, 1.0, -1.0, 0.0, 0.0, -1.0, 0.0, 0.0, -1.0, 0.0, 0.0, -1.0, 0.0, 0.0, 0.0, 0.0, -1.0, 0.0, 0.0, -1.0, 0.0, 0.0, -1.0, 0.0, 0.0, -1.0, 1.0, 0.0, 0.0, 1.0, 0.0, 0.0, 1.0, 0.0, 0.0, 1.0, 0.0, 0.0])] * 3)])
me_cube_004 = bpy.data.meshes.new('Cube.004')
me_cube_004.from_pydata([(-0.275, -0.025, -0.15), (-0.25, -0.025, -0.125), (-0.275, -0.025, 0.15), (-0.25, -0.025, 0.125), (-0.275, 0.025, -0.15), (-0.25, 0.025, -0.125), (-0.275, 0.025, 0.15), (-0.25, 0.025, 0.125), (0.275, -0.025, -0.15), (0.25, -0.025, -0.125), (0.275, -0.025, 0.15), (0.25, -0.025, 0.125), (0.275, 0.025, -0.15), (0.25, 0.025, -0.125), (0.25, 0.025, 0.125), (0.275, 0.025, 0.15)], [], [(0, 2, 6, 4), (14, 15, 12, 13), (12, 4, 6, 15, 14, 7, 5, 13), (12, 15, 10, 8), (1, 3, 2, 0), (1, 0, 8, 10, 2, 3, 11, 9), (3, 1, 5, 7), (11, 14, 13, 9), (5, 1, 9, 13), (3, 7, 14, 11)])
me_cube_004.polygons.foreach_set('material_index', [0, 0, 0, 0, 0, 0, 568, 568, 568, 568])
_uv = me_cube_004.uv_layers.new(name='UVMap')
_uv.uv.foreach_set('vector', [0.7481, 0.3027, 0.7481, 0.3376, 0.7423, 0.3376, 0.7423, 0.3027, 0.3359, 0.8295, 0.3329, 0.8265, 0.3679, 0.8265, 0.365, 0.8295, 0.3679, 0.8265, 0.3679, 0.8906, 0.3329, 0.8906, 0.3329, 0.8265, 0.3359, 0.8295, 0.3359, 0.8877, 0.365, 0.8877, 0.365, 0.8295, 0.7306, 0.3027, 0.7306, 0.3376, 0.7248, 0.3376, 0.7248, 0.3027, 0.33, 0.8295, 0.3009, 0.8295, 0.298, 0.8265, 0.3329, 0.8265, 0.33, 0.8295, 0.3329, 0.8265, 0.3329, 0.8906, 0.298, 0.8906, 0.298, 0.8265, 0.3009, 0.8295, 0.3009, 0.8877, 0.33, 0.8877, 0.7539, 0.3318, 0.7539, 0.3027, 0.7597, 0.3027, 0.7597, 0.3318, 0.7539, 0.3318, 0.7481, 0.3318, 0.7481, 0.3027, 0.7539, 0.3027, 0.681, 0.8847, 0.6752, 0.8847, 0.6752, 0.8265, 0.681, 0.8265, 0.6694, 0.8265, 0.6752, 0.8265, 0.6752, 0.8847, 0.6694, 0.8847])
me_cube_004.update()
me_cube_004.normals_split_custom_set([tuple(v) for v in zip(*[iter([-1.0, 0.0, 0.0, -1.0, 0.0, 0.0, -1.0, 0.0, 0.0, -1.0, 0.0, 0.0, 0.0, 1.0, 0.0, 0.0, 1.0, 0.0, 0.0, 1.0, 0.0, 0.0, 1.0, 0.0, 0.0, 1.0, 0.0, 0.0, 1.0, 0.0, 0.0, 1.0, 0.0, 0.0, 1.0, 0.0, 0.0, 1.0, 0.0, 0.0, 1.0, 0.0, 0.0, 1.0, 0.0, 0.0, 1.0, 0.0, 1.0, 0.0, 0.0, 1.0, 0.0, 0.0, 1.0, 0.0, 0.0, 1.0, 0.0, 0.0, 0.0, -1.0, 0.0, 0.0, -1.0, 0.0, 0.0, -1.0, 0.0, 0.0, -1.0, 0.0, 0.0, -1.0, 0.0, 0.0, -1.0, 0.0, 0.0, -1.0, 0.0, 0.0, -1.0, 0.0, 0.0, -1.0, 0.0, 0.0, -1.0, 0.0, 0.0, -1.0, 0.0, 0.0, -1.0, 0.0, 1.0, 0.0, 0.0, 1.0, 0.0, 0.0, 1.0, 0.0, 0.0, 1.0, 0.0, 0.0, -1.0, 0.0, 0.0, -1.0, 0.0, 0.0, -1.0, 0.0, 0.0, -1.0, 0.0, 0.0, 0.0, 0.0, 1.0, 0.0, 0.0, 1.0, 0.0, 0.0, 1.0, 0.0, 0.0, 1.0, 0.0, 0.0, -1.0, 0.0, 0.0, -1.0, 0.0, 0.0, -1.0, 0.0, 0.0, -1.0])] * 3)])
me_cube_016 = bpy.data.meshes.new('Cube.016')
me_cube_016.from_pydata([(-0.25, -0.0125, -0.125), (-0.25, -0.0125, 0.125), (-0.25, 0.0125, -0.125), (-0.25, 0.0125, 0.125), (0.25, -0.0125, -0.125), (0.25, -0.0125, 0.125), (0.25, 0.0125, -0.125), (0.25, 0.0125, 0.125)], [(2, 0), (1, 3), (4, 6), (7, 5)], [(2, 3, 7, 6), (4, 5, 1, 0)])
_uv = me_cube_016.uv_layers.new(name='UVMap')
_uv.uv.foreach_set('vector', [0.4843, 0.8847, 0.4552, 0.8847, 0.4552, 0.8265, 0.4843, 0.8265, 0.4261, 0.8847, 0.397, 0.8847, 0.397, 0.8265, 0.4261, 0.8265])
me_cube_016.update()
me_cube_016.normals_split_custom_set([tuple(v) for v in zip(*[iter([0.0, 1.0, 0.0, 0.0, 1.0, 0.0, 0.0, 1.0, 0.0, 0.0, 1.0, 0.0, 0.0, -1.0, 0.0, 0.0, -1.0, 0.0, 0.0, -1.0, 0.0, 0.0, -1.0, 0.0])] * 3)])
me_cube_018 = bpy.data.meshes.new('Cube.018')
me_cube_018.from_pydata([(-0.25, -0.0125, -0.125), (-0.25, -0.0125, 0.125), (-0.25, 0.0125, -0.125), (-0.25, 0.0125, 0.125), (0.25, -0.0125, -0.125), (0.25, -0.0125, 0.125), (0.25, 0.0125, -0.125), (0.25, 0.0125, 0.125)], [(2, 0), (1, 3), (4, 6), (7, 5)], [(2, 3, 7, 6), (4, 5, 1, 0)])
_uv = me_cube_018.uv_layers.new(name='UVMap')
_uv.uv.foreach_set('vector', [0.4552, 0.8847, 0.4261, 0.8847, 0.4261, 0.8265, 0.4552, 0.8265, 0.397, 0.8847, 0.3679, 0.8847, 0.3679, 0.8265, 0.397, 0.8265])
me_cube_018.update()
me_cube_018.normals_split_custom_set([tuple(v) for v in zip(*[iter([0.0, 1.0, 0.0, 0.0, 1.0, 0.0, 0.0, 1.0, 0.0, 0.0, 1.0, 0.0, 0.0, -1.0, 0.0, 0.0, -1.0, 0.0, 0.0, -1.0, 0.0, 0.0, -1.0, 0.0])] * 3)])
me_cube_019 = bpy.data.meshes.new('Cube.019')
me_cube_019.from_pydata([(-0.275, -0.025, -0.15), (-0.25, -0.025, -0.125), (-0.275, -0.025, 0.15), (-0.25, -0.025, 0.125), (-0.275, 0.025, -0.15), (-0.25, 0.025, -0.125), (-0.275, 0.025, 0.15), (-0.25, 0.025, 0.125), (0.275, -0.025, -0.15), (0.25, -0.025, -0.125), (0.275, -0.025, 0.15), (0.25, -0.025, 0.125), (0.275, 0.025, -0.15), (0.25, 0.025, -0.125), (0.25, 0.025, 0.125), (0.275, 0.025, 0.15)], [], [(0, 2, 6, 4), (14, 15, 12, 13), (12, 4, 6, 15, 14, 7, 5, 13), (12, 15, 10, 8), (1, 3, 2, 0), (1, 0, 8, 10, 2, 3, 11, 9), (3, 1, 5, 7), (11, 14, 13, 9), (5, 1, 9, 13), (3, 7, 14, 11)])
me_cube_019.polygons.foreach_set('material_index', [0, 0, 0, 0, 0, 0, 568, 568, 568, 568])
_uv = me_cube_019.uv_layers.new(name='UVMap')
_uv.uv.foreach_set('vector', [0.7365, 0.3027, 0.7365, 0.3376, 0.7306, 0.3376, 0.7306, 0.3027, 0.266, 0.8295, 0.2631, 0.8265, 0.298, 0.8265, 0.2951, 0.8295, 0.298, 0.8265, 0.298, 0.8906, 0.2631, 0.8906, 0.2631, 0.8265, 0.266, 0.8295, 0.266, 0.8877, 0.2951, 0.8877, 0.2951, 0.8295, 0.7423, 0.3027, 0.7423, 0.3376, 0.7365, 0.3376, 0.7365, 0.3027, 0.2602, 0.8295, 0.2311, 0.8295, 0.2282, 0.8265, 0.2631, 0.8265, 0.2602, 0.8295, 0.2631, 0.8265, 0.2631, 0.8906, 0.2282, 0.8906, 0.2282, 0.8265, 0.2311, 0.8295, 0.2311, 0.8877, 0.2602, 0.8877, 0.7656, 0.3318, 0.7656, 0.3027, 0.7714, 0.3027, 0.7714, 0.3318, 0.7656, 0.3318, 0.7597, 0.3318, 0.7597, 0.3027, 0.7656, 0.3027, 0.518, 0.9313, 0.5122, 0.9313, 0.5122, 0.8731, 0.518, 0.8731, 0.5006, 0.8731, 0.5064, 0.8731, 0.5064, 0.9313, 0.5006, 0.9313])
me_cube_019.update()
me_cube_019.normals_split_custom_set([tuple(v) for v in zip(*[iter([-1.0, 0.0, 0.0, -1.0, 0.0, 0.0, -1.0, 0.0, 0.0, -1.0, 0.0, 0.0, 0.0, 1.0, 0.0, 0.0, 1.0, 0.0, 0.0, 1.0, 0.0, 0.0, 1.0, 0.0, 0.0, 1.0, 0.0, 0.0, 1.0, 0.0, 0.0, 1.0, 0.0, 0.0, 1.0, 0.0, 0.0, 1.0, 0.0, 0.0, 1.0, 0.0, 0.0, 1.0, 0.0, 0.0, 1.0, 0.0, 1.0, 0.0, 0.0, 1.0, 0.0, 0.0, 1.0, 0.0, 0.0, 1.0, 0.0, 0.0, 0.0, -1.0, 0.0, 0.0, -1.0, 0.0, 0.0, -1.0, 0.0, 0.0, -1.0, 0.0, 0.0, -1.0, 0.0, 0.0, -1.0, 0.0, 0.0, -1.0, 0.0, 0.0, -1.0, 0.0, 0.0, -1.0, 0.0, 0.0, -1.0, 0.0, 0.0, -1.0, 0.0, 0.0, -1.0, 0.0, 1.0, 0.0, 0.0, 1.0, 0.0, 0.0, 1.0, 0.0, 0.0, 1.0, 0.0, 0.0, -1.0, 0.0, 0.0, -1.0, 0.0, 0.0, -1.0, 0.0, 0.0, -1.0, 0.0, 0.0, 0.0, 0.0, 1.0, 0.0, 0.0, 1.0, 0.0, 0.0, 1.0, 0.0, 0.0, 1.0, 0.0, 0.0, -1.0, 0.0, 0.0, -1.0, 0.0, 0.0, -1.0, 0.0, 0.0, -1.0])] * 3)])

# ---- objects
ob_g_001 = bpy.data.objects.new('G.001', me_cube_011)
ob_g_002 = bpy.data.objects.new('G.002', me_cube_010)
ob_g_003 = bpy.data.objects.new('G.003', me_cube_009)
ob_g_004 = bpy.data.objects.new('G.004', me_cube_008)
ob_f_001 = bpy.data.objects.new('F.001', me_cube_012)
ob_f_002 = bpy.data.objects.new('F.002', me_cube_013)
ob_f_003 = bpy.data.objects.new('F.003', me_cube_015)
ob_f_004 = bpy.data.objects.new('F.004', me_cube_014)
ob_jamb_001 = bpy.data.objects.new('Jamb.001', me_cube)
ob_f_005 = bpy.data.objects.new('F.005', me_cube_001)
ob_g_005 = bpy.data.objects.new('G.005', me_cube_006)
ob_g_006 = bpy.data.objects.new('G.006', me_cube_020)
ob_f_006 = bpy.data.objects.new('F.006', me_cube_022)
ob_jamb002 = bpy.data.objects.new('Jamb002', me_cube_023)
ob_cube = bpy.data.objects.new('Cube', me_cube_002)
ob_cube_001 = bpy.data.objects.new('Cube.001', me_cube_005)
ob_jamb003 = bpy.data.objects.new('Jamb003', me_cube_003)
ob_f_007 = bpy.data.objects.new('F.007', me_cube_004)
ob_g_007 = bpy.data.objects.new('G.007', me_cube_016)
ob_g_008 = bpy.data.objects.new('G.008', me_cube_018)
ob_f_008 = bpy.data.objects.new('F.008', me_cube_019)

# ---- transforms, parenting, visibility, modifiers, constraints
ob_g_001.location = (2.9, -0.025, 0.634)
ob_g_001.lock_rotations_4d = False
ob_g_001.empty_display_type = 'ARROWS'
ob_g_001.lineart.crease_threshold = 0.0
ob_g_002.location = (2.3, 0.025, 0.634)
ob_g_002.lock_rotations_4d = False
ob_g_002.empty_display_type = 'ARROWS'
ob_g_002.lineart.crease_threshold = 0.0
ob_g_003.location = (1.7, 0.025, 0.634)
ob_g_003.lock_rotations_4d = False
ob_g_003.empty_display_type = 'ARROWS'
ob_g_003.lineart.crease_threshold = 0.0
ob_g_004.location = (1.1, -0.025, 0.634)
ob_g_004.lock_rotations_4d = False
ob_g_004.empty_display_type = 'ARROWS'
ob_g_004.lineart.crease_threshold = 0.0
ob_f_001.location = (2.9, -0.025, 0.7945)
ob_f_002.location = (2.207, 0.0321, 0.7345)
ob_f_003.location = (1.793, 0.0321, 0.7345)
ob_f_004.location = (1.1, -0.025, 0.7945)
ob_jamb_001.location = (2.0, 2.554e-09, 0.634)
ob_jamb_001.lock_rotations_4d = False
ob_jamb_001.empty_display_type = 'ARROWS'
ob_jamb_001.lineart.crease_threshold = 0.0
ob_f_005.location = (-0.9612, 0.03715, 0.733)
ob_g_005.location = (-1.055, 0.03004, 0.6326)
ob_g_005.lock_rotations_4d = False
ob_g_005.empty_display_type = 'ARROWS'
ob_g_005.lineart.crease_threshold = 0.0
ob_g_006.location = (-1.655, -0.01996, 0.6326)
ob_g_006.lock_rotations_4d = False
ob_g_006.empty_display_type = 'ARROWS'
ob_g_006.lineart.crease_threshold = 0.0
ob_f_006.location = (-1.792, -0.01996, 0.675)
ob_jamb002.location = (-1.356, 7.983e-10, 0.634)
ob_jamb002.scale = (1.3, 0.19, 1.2)
ob_cube.location = (-1.364, 4.984e-09, 0.6422)
ob_cube.scale = (0.65, 0.095, 0.6)
ob_cube_001.location = (-1.356, 0.0, 0.634)
ob_cube_001.scale = (0.65, 0.422, 0.6)
ob_jamb003.location = (-2.526e-08, -2.262e-09, 0.234)
ob_f_007.location = (0.275, 0.025, 0.234)
ob_g_007.location = (0.275, 0.025, 0.234)
ob_g_008.location = (-0.275, -0.025, 0.234)
ob_f_008.location = (-0.275, -0.025, 0.234)

# ---- collection membership
col_four.objects.link(ob_g_001)
col_four.objects.link(ob_g_002)
col_four.objects.link(ob_g_003)
col_four.objects.link(ob_g_004)
col_four.objects.link(ob_f_001)
col_four.objects.link(ob_f_002)
col_four.objects.link(ob_f_003)
col_four.objects.link(ob_f_004)
col_four.objects.link(ob_jamb_001)
col_two.objects.link(ob_f_005)
col_two.objects.link(ob_g_005)
col_two.objects.link(ob_g_006)
col_two.objects.link(ob_f_006)
col_two.objects.link(ob_jamb002)
col_two.objects.link(ob_cube)
col_two.objects.link(ob_cube_001)
col_bathroom.objects.link(ob_jamb003)
col_bathroom.objects.link(ob_f_007)
col_bathroom.objects.link(ob_g_007)
col_bathroom.objects.link(ob_g_008)
col_bathroom.objects.link(ob_f_008)

# ---- scene / render settings (as saved in the file)
scene.frame_start = 1; scene.frame_end = 250; scene.frame_set(1)
scene.render.engine = 'BLENDER_EEVEE_NEXT'
scene.cycles.sampling_pattern = 'TABULATED_SOBOL'
scene.cycles.use_light_tree = False
scene.view_settings.view_transform = 'Filmic'
bpy.context.view_layer.update()

# ---- added for rendering (the .blend has no active camera and no usable light): camera, sun
cam_auto = bpy.data.cameras.new('AutoCamera')
cam_auto.lens = 50.0
cam_auto.sensor_width = 36.0
cam_auto.clip_end = 1000.0
ob_auto_camera = bpy.data.objects.new('AutoCamera', cam_auto)
scene.collection.objects.link(ob_auto_camera)
ob_auto_camera.location = (5.67093, -6.05879, 4.67323)
ob_auto_camera.rotation_euler = (1.09748, -7.21219e-08, 0.694738)
scene.camera = ob_auto_camera
light_auto_sun = bpy.data.lights.new('AutoSun', 'SUN')
light_auto_sun.energy = 3.0
light_auto_sun.angle = 0.0523599
ob_auto_sun = bpy.data.objects.new('AutoSun', light_auto_sun)
scene.collection.objects.link(ob_auto_sun)
ob_auto_sun.rotation_euler = (0.872665, 0.174533, 0.523599)
bpy.context.view_layer.update()
